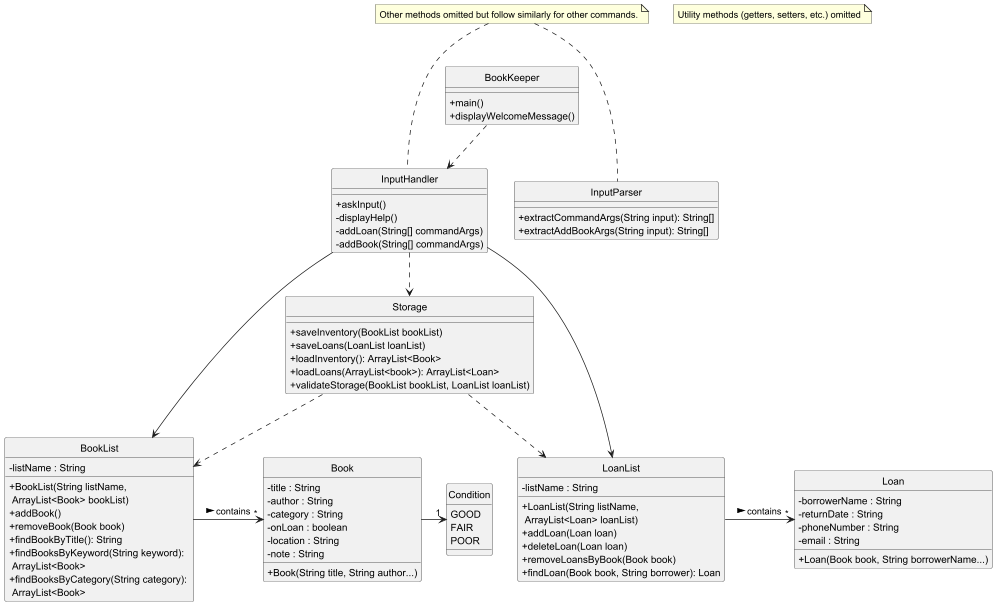

The diagram above was rendered by PlantUML. Its source (embedded in the PNG):
@startuml
hide circle
skinparam ClassAttributeIconSize 0
show enum

class BookList {
    - listName : String
    + BookList(String listName, \n ArrayList<Book> bookList)
    + addBook()
    + removeBook(Book book)
    + findBookByTitle(): String
    + findBooksByKeyword(String keyword): \n ArrayList<Book>
    + findBooksByCategory(String category): \n ArrayList<Book>
}

class LoanList {
    - listName : String
    + LoanList(String listName, \n ArrayList<Loan> loanList)
    + addLoan(Loan loan)
    + deleteLoan(Loan loan)
    + removeLoansByBook(Book book)
    + findLoan(Book book, String borrower): Loan
}

class Book {
    - title : String
    - author : String
    - category : String
    - onLoan : boolean
    - location : String
    - note : String
    + Book(String title, String author...)
}

class Loan {
    - borrowerName : String
    - returnDate : String
    - phoneNumber : String
    - email : String
    + Loan(Book book, String borrowerName...)
}

enum Condition {
    GOOD
    FAIR
    POOR
}

class Storage {
    + saveInventory(BookList bookList)
    + saveLoans(LoanList loanList)
    + loadInventory(): ArrayList<Book>
    + loadLoans(ArrayList<book>): ArrayList<Loan>
    + validateStorage(BookList bookList, LoanList loanList)
}

class InputHandler {
    + askInput()
    - displayHelp()
    - addLoan(String[] commandArgs)
    - addBook(String[] commandArgs)
}

class InputParser {
    + extractCommandArgs(String input): String[]
    + extractAddBookArgs(String input): String[]
}
note "Other methods omitted but follow similarly for other commands." as N0

class BookKeeper {
    + main()
    + displayWelcomeMessage()
}

note "Utility methods (getters, setters, etc.) omitted" as N1

BookList -> "*" Book : contains >
LoanList -> "*" Loan : contains >
InputHandler --> BookList
InputHandler --> LoanList
InputHandler ..> Storage
BookKeeper ..> InputHandler
Book -> "1" Condition
Storage ..> BookList
Storage ..> LoanList

N0 ... InputHandler
N0 ... InputParser

@enduml